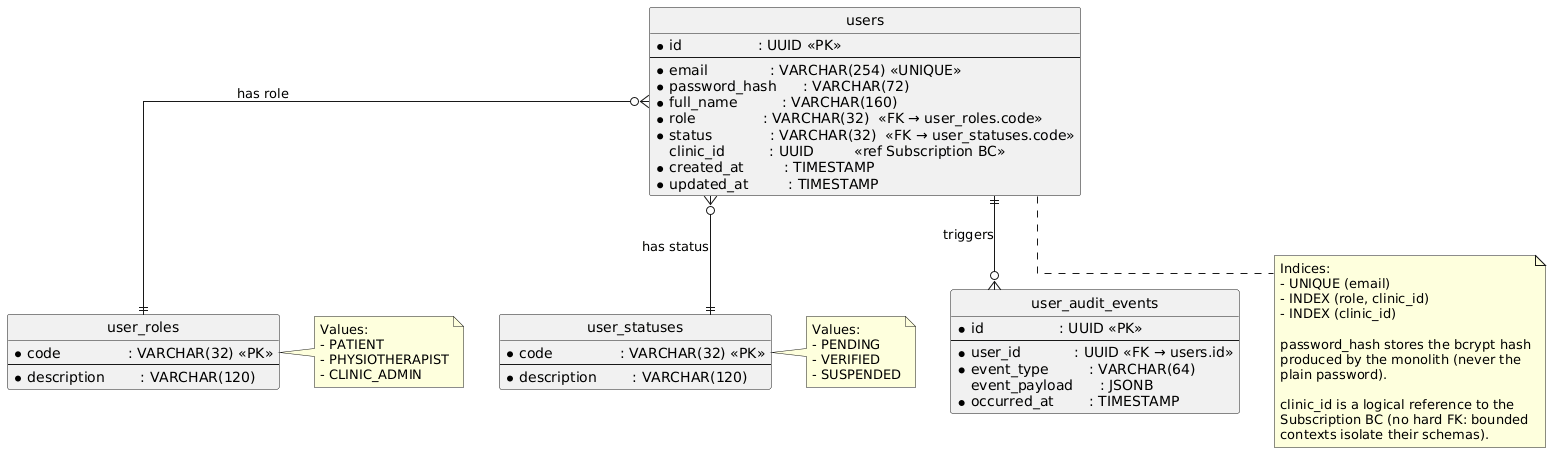

The diagram above was rendered by PlantUML. Its source (embedded in the PNG):
@startuml
' Database Design Diagram — IAM Bounded Context (uFlex)
' Target: PostgreSQL hosted on Supabase — schema "iam"

skinparam shadowing false
skinparam defaultFontName Arial
skinparam linetype ortho

!define table(x) entity x << (T,#438DD5) >>
!define enum(x)  entity x << (E,#85BBF0) >>

hide circle
hide empty members

' =========================================================
' Tables
' =========================================================
table(users) {
  * id                 : UUID <<PK>>
  --
  * email              : VARCHAR(254) <<UNIQUE>>
  * password_hash      : VARCHAR(72)
  * full_name          : VARCHAR(160)
  * role               : VARCHAR(32)  <<FK → user_roles.code>>
  * status             : VARCHAR(32)  <<FK → user_statuses.code>>
    clinic_id          : UUID         <<ref Subscription BC>>
  * created_at         : TIMESTAMP
  * updated_at         : TIMESTAMP
}

table(user_audit_events) {
  * id                 : UUID <<PK>>
  --
  * user_id            : UUID <<FK → users.id>>
  * event_type         : VARCHAR(64)
    event_payload      : JSONB
  * occurred_at        : TIMESTAMP
}

enum(user_roles) {
  * code               : VARCHAR(32) <<PK>>
  --
  * description        : VARCHAR(120)
}
note right of user_roles
  Values:
  - PATIENT
  - PHYSIOTHERAPIST
  - CLINIC_ADMIN
end note

enum(user_statuses) {
  * code               : VARCHAR(32) <<PK>>
  --
  * description        : VARCHAR(120)
}
note right of user_statuses
  Values:
  - PENDING
  - VERIFIED
  - SUSPENDED
end note

' =========================================================
' Relationships
' =========================================================
users }o--|| user_roles    : "has role"
users }o--|| user_statuses : "has status"
users ||--o{ user_audit_events : "triggers"

note bottom of users
  Indices:
  - UNIQUE (email)
  - INDEX (role, clinic_id)
  - INDEX (clinic_id)

  password_hash stores the bcrypt hash
  produced by the monolith (never the
  plain password).

  clinic_id is a logical reference to the
  Subscription BC (no hard FK: bounded
  contexts isolate their schemas).
end note
@enduml